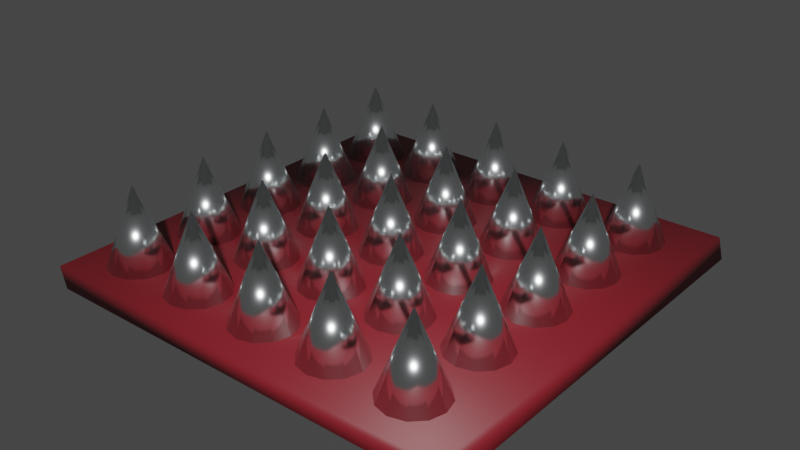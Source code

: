 # Source: MDL_Spikes.blend  (saved by Blender 3.6.13; exported with 4.5.12 LTS)
import bpy
from mathutils import Matrix  # noqa: F401  (used for matrix-valued properties, if any)

bpy.ops.wm.read_factory_settings(use_empty=True)
scene = bpy.context.scene
scene.name = 'Scene'

# ---- collections
col_collection = bpy.data.collections.new('Collection'); scene.collection.children.link(col_collection)

# ---- materials (node trees are filled in below, after node groups)
mat_backing = bpy.data.materials.new('backing')
mat_backing.use_transparent_shadow = False
mat_spikes = bpy.data.materials.new('spikes')
mat_spikes.use_transparent_shadow = False

# ---- material node trees
mat_backing.use_nodes = True; mat_backing.node_tree.nodes.clear()
_N = mat_backing.node_tree.nodes; _L = mat_backing.node_tree.links
n0 = _N.new('ShaderNodeBsdfPrincipled'); n0.name = 'Principled BSDF'; n0.location = (10, 300)
n0.distribution = 'GGX'
n0.subsurface_method = 'RANDOM_WALK_SKIN'
n0.inputs[0].default_value = (0.2266, 0.01302, 0.02143, 1.0)
n0.inputs[3].default_value = 1.45
n0.inputs[27].default_value = (0.0, 0.0, 0.0, 1.0)
n0.inputs[28].default_value = 1.0
n1 = _N.new('ShaderNodeOutputMaterial'); n1.name = 'Material Output'; n1.location = (300, 300)
_L.new(n0.outputs[0], n1.inputs[0])
n1.is_active_output = True
mat_spikes.use_nodes = True; mat_spikes.node_tree.nodes.clear()
_N = mat_spikes.node_tree.nodes; _L = mat_spikes.node_tree.links
n0 = _N.new('ShaderNodeBsdfPrincipled'); n0.name = 'Principled BSDF'; n0.location = (10, 300)
n0.distribution = 'GGX'
n0.subsurface_method = 'RANDOM_WALK_SKIN'
n0.inputs[0].default_value = (0.9391, 0.9883, 1.0, 1.0)
n0.inputs[1].default_value = 1.0
n0.inputs[2].default_value = 0.2248
n0.inputs[3].default_value = 1.45
n0.inputs[19].default_value = 0.04128
n0.inputs[27].default_value = (0.0, 0.0, 0.0, 1.0)
n0.inputs[28].default_value = 1.0
n1 = _N.new('ShaderNodeOutputMaterial'); n1.name = 'Material Output'; n1.location = (300, 300)
_L.new(n0.outputs[0], n1.inputs[0])
n1.is_active_output = True

# ---- world
world_world = bpy.data.worlds.new('World'); scene.world = world_world
world_world.use_nodes = True; world_world.node_tree.nodes.clear()
_N = world_world.node_tree.nodes; _L = world_world.node_tree.links
n0 = _N.new('ShaderNodeOutputWorld'); n0.name = 'World Output'; n0.location = (300, 300)
n1 = _N.new('ShaderNodeBackground'); n1.name = 'Background'; n1.location = (10, 300)
n1.inputs[0].default_value = (0.05088, 0.05088, 0.05088, 1.0)
_L.new(n1.outputs[0], n0.inputs[0])
n0.is_active_output = True
world_world.color = (0.05088, 0.05088, 0.05088)
world_world.use_sun_shadow = False
world_world.sun_shadow_jitter_overblur = 0.0

# ---- meshes
me_plane = bpy.data.meshes.new('Plane')
me_plane.from_pydata([(1.047, -0.9848, -0.868), (-0.9531, -0.9848, -0.868), (1.047, 1.015, -0.868), (-0.9531, 1.015, -0.868), (1.025, -0.9886, -0.7649), (-0.9746, -0.9886, -0.7649), (1.025, 1.011, -0.7649), (-0.9746, 1.011, -0.7649)], [], [(0, 1, 3, 2), (4, 6, 7, 5), (3, 7, 6, 2), (0, 4, 5, 1), (1, 5, 7, 3), (2, 6, 4, 0)])
me_plane.polygons.foreach_set('use_smooth', [True] * 6)
_uv = me_plane.uv_layers.new(name='UVMap')
_uv.uv.foreach_set('vector', [0.0, 0.0, 1.0, 0.0, 1.0, 1.0, 0.0, 1.0, 0.0, 0.0, 0.0, 1.0, 1.0, 1.0, 1.0, 0.0, 1.0, 1.0, 1.0, 1.0, 0.0, 1.0, 0.0, 1.0, 0.0, 0.0, 0.0, 0.0, 1.0, 0.0, 1.0, 0.0, 1.0, 0.0, 1.0, 0.0, 1.0, 1.0, 1.0, 1.0, 0.0, 1.0, 0.0, 1.0, 0.0, 0.0, 0.0, 0.0])
me_plane.materials.append(mat_backing)
me_plane.update()
me_plane_001 = bpy.data.meshes.new('Plane.001')
me_plane_001.from_pydata([(-0.7343, -0.9292, -0.7528), (-0.8142, -0.9078, -0.7528), (-0.8727, -0.8493, -0.7528), (-0.8941, -0.7694, -0.7528), (-0.8727, -0.6895, -0.7528), (-0.8142, -0.631, -0.7528), (-0.7343, -0.6096, -0.7528), (-0.6544, -0.631, -0.7528), (-0.5959, -0.6895, -0.7528), (-0.5745, -0.7694, -0.7528), (-0.5959, -0.8493, -0.7528), (-0.6544, -0.9078, -0.7528), (-0.7343, -0.7694, -0.3533), (-0.7343, -0.551, -0.7528), (-0.8142, -0.5296, -0.7528), (-0.8727, -0.4711, -0.7528), (-0.8941, -0.3912, -0.7528), (-0.8727, -0.3113, -0.7528), (-0.8142, -0.2528, -0.7528), (-0.7343, -0.2314, -0.7528), (-0.6544, -0.2528, -0.7528), (-0.5959, -0.3113, -0.7528), (-0.5745, -0.3912, -0.7528), (-0.5959, -0.4711, -0.7528), (-0.6544, -0.5296, -0.7528), (-0.7343, -0.3912, -0.3533), (-0.7343, -0.1759, -0.7528), (-0.8142, -0.1545, -0.7528), (-0.8727, -0.09601, -0.7528), (-0.8941, -0.01611, -0.7528), (-0.8727, 0.06379, -0.7528), (-0.8142, 0.1223, -0.7528), (-0.7343, 0.1437, -0.7528), (-0.6544, 0.1223, -0.7528), (-0.5959, 0.06379, -0.7528), (-0.5745, -0.01611, -0.7528), (-0.5959, -0.09601, -0.7528), (-0.6544, -0.1545, -0.7528), (-0.7343, -0.01611, -0.3533), (-0.7343, 0.1991, -0.7528), (-0.8142, 0.2205, -0.7528), (-0.8727, 0.279, -0.7528), (-0.8941, 0.3589, -0.7528), (-0.8727, 0.4388, -0.7528), (-0.8142, 0.4973, -0.7528), (-0.7343, 0.5187, -0.7528), (-0.6544, 0.4973, -0.7528), (-0.5959, 0.4388, -0.7528), (-0.5745, 0.3589, -0.7528), (-0.5959, 0.279, -0.7528), (-0.6544, 0.2205, -0.7528), (-0.7343, 0.3589, -0.3533), (-0.7343, 0.5742, -0.7528), (-0.8142, 0.5956, -0.7528), (-0.8727, 0.6541, -0.7528), (-0.8941, 0.734, -0.7528), (-0.8727, 0.8139, -0.7528), (-0.8142, 0.8724, -0.7528), (-0.7343, 0.8938, -0.7528), (-0.6544, 0.8724, -0.7528), (-0.5959, 0.8139, -0.7528), (-0.5745, 0.734, -0.7528), (-0.5959, 0.6541, -0.7528), (-0.6544, 0.5956, -0.7528), (-0.7343, 0.734, -0.3533), (-0.3726, -0.9292, -0.7528), (-0.4525, -0.9078, -0.7528), (-0.511, -0.8493, -0.7528), (-0.5324, -0.7694, -0.7528), (-0.511, -0.6895, -0.7528), (-0.4525, -0.631, -0.7528), (-0.3726, -0.6096, -0.7528), (-0.2927, -0.631, -0.7528), (-0.2342, -0.6895, -0.7528), (-0.2128, -0.7694, -0.7528), (-0.2342, -0.8493, -0.7528), (-0.2927, -0.9078, -0.7528), (-0.3726, -0.7694, -0.3533), (-0.3726, -0.551, -0.7528), (-0.4525, -0.5296, -0.7528), (-0.511, -0.4711, -0.7528), (-0.5324, -0.3912, -0.7528), (-0.511, -0.3113, -0.7528), (-0.4525, -0.2528, -0.7528), (-0.3726, -0.2314, -0.7528), (-0.2927, -0.2528, -0.7528), (-0.2342, -0.3113, -0.7528), (-0.2128, -0.3912, -0.7528), (-0.2342, -0.4711, -0.7528), (-0.2927, -0.5296, -0.7528), (-0.3726, -0.3912, -0.3533), (-0.3726, -0.1759, -0.7528), (-0.4525, -0.1545, -0.7528), (-0.511, -0.09601, -0.7528), (-0.5324, -0.01611, -0.7528), (-0.511, 0.06379, -0.7528), (-0.4525, 0.1223, -0.7528), (-0.3726, 0.1437, -0.7528), (-0.2927, 0.1223, -0.7528), (-0.2342, 0.06379, -0.7528), (-0.2128, -0.01611, -0.7528), (-0.2342, -0.09601, -0.7528), (-0.2927, -0.1545, -0.7528), (-0.3726, -0.01611, -0.3533), (-0.3726, 0.1991, -0.7528), (-0.4525, 0.2205, -0.7528), (-0.511, 0.279, -0.7528), (-0.5324, 0.3589, -0.7528), (-0.511, 0.4388, -0.7528), (-0.4525, 0.4973, -0.7528), (-0.3726, 0.5187, -0.7528), (-0.2927, 0.4973, -0.7528), (-0.2342, 0.4388, -0.7528), (-0.2128, 0.3589, -0.7528), (-0.2342, 0.279, -0.7528), (-0.2927, 0.2205, -0.7528), (-0.3726, 0.3589, -0.3533), (-0.3726, 0.5742, -0.7528), (-0.4525, 0.5956, -0.7528), (-0.511, 0.6541, -0.7528), (-0.5324, 0.734, -0.7528), (-0.511, 0.8139, -0.7528), (-0.4525, 0.8724, -0.7528), (-0.3726, 0.8938, -0.7528), (-0.2927, 0.8724, -0.7528), (-0.2342, 0.8139, -0.7528), (-0.2128, 0.734, -0.7528), (-0.2342, 0.6541, -0.7528), (-0.2927, 0.5956, -0.7528), (-0.3726, 0.734, -0.3533), (0.0003255, -0.9292, -0.7528), (-0.07957, -0.9078, -0.7528), (-0.1381, -0.8493, -0.7528), (-0.1595, -0.7694, -0.7528), (-0.1381, -0.6895, -0.7528), (-0.07957, -0.631, -0.7528), (0.0003255, -0.6096, -0.7528), (0.08023, -0.631, -0.7528), (0.1387, -0.6895, -0.7528), (0.1601, -0.7694, -0.7528), (0.1387, -0.8493, -0.7528), (0.08023, -0.9078, -0.7528), (0.0003255, -0.7694, -0.3533), (0.0003255, -0.551, -0.7528), (-0.07957, -0.5296, -0.7528), (-0.1381, -0.4711, -0.7528), (-0.1595, -0.3912, -0.7528), (-0.1381, -0.3113, -0.7528), (-0.07957, -0.2528, -0.7528), (0.0003255, -0.2314, -0.7528), (0.08023, -0.2528, -0.7528), (0.1387, -0.3113, -0.7528), (0.1601, -0.3912, -0.7528), (0.1387, -0.4711, -0.7528), (0.08023, -0.5296, -0.7528), (0.0003255, -0.3912, -0.3533), (0.0003255, -0.1759, -0.7528), (-0.07957, -0.1545, -0.7528), (-0.1381, -0.09601, -0.7528), (-0.1595, -0.01611, -0.7528), (-0.1381, 0.06379, -0.7528), (-0.07957, 0.1223, -0.7528), (0.0003255, 0.1437, -0.7528), (0.08023, 0.1223, -0.7528), (0.1387, 0.06379, -0.7528), (0.1601, -0.01611, -0.7528), (0.1387, -0.09601, -0.7528), (0.08023, -0.1545, -0.7528), (0.0003255, -0.01611, -0.3533), (0.0003255, 0.1991, -0.7528), (-0.07957, 0.2205, -0.7528), (-0.1381, 0.279, -0.7528), (-0.1595, 0.3589, -0.7528), (-0.1381, 0.4388, -0.7528), (-0.07957, 0.4973, -0.7528), (0.0003255, 0.5187, -0.7528), (0.08023, 0.4973, -0.7528), (0.1387, 0.4388, -0.7528), (0.1601, 0.3589, -0.7528), (0.1387, 0.279, -0.7528), (0.08023, 0.2205, -0.7528), (0.0003255, 0.3589, -0.3533), (0.0003255, 0.5742, -0.7528), (-0.07957, 0.5956, -0.7528), (-0.1381, 0.6541, -0.7528), (-0.1595, 0.734, -0.7528), (-0.1381, 0.8139, -0.7528), (-0.07957, 0.8724, -0.7528), (0.0003255, 0.8938, -0.7528), (0.08023, 0.8724, -0.7528), (0.1387, 0.8139, -0.7528), (0.1601, 0.734, -0.7528), (0.1387, 0.6541, -0.7528), (0.08023, 0.5956, -0.7528), (0.0003255, 0.734, -0.3533), (0.362, -0.9292, -0.7528), (0.2821, -0.9078, -0.7528), (0.2236, -0.8493, -0.7528), (0.2022, -0.7694, -0.7528), (0.2236, -0.6895, -0.7528), (0.2821, -0.631, -0.7528), (0.362, -0.6096, -0.7528), (0.4419, -0.631, -0.7528), (0.5004, -0.6895, -0.7528), (0.5218, -0.7694, -0.7528), (0.5004, -0.8493, -0.7528), (0.4419, -0.9078, -0.7528), (0.362, -0.7694, -0.3533), (0.362, -0.551, -0.7528), (0.2821, -0.5296, -0.7528), (0.2236, -0.4711, -0.7528), (0.2022, -0.3912, -0.7528), (0.2236, -0.3113, -0.7528), (0.2821, -0.2528, -0.7528), (0.362, -0.2314, -0.7528), (0.4419, -0.2528, -0.7528), (0.5004, -0.3113, -0.7528), (0.5218, -0.3912, -0.7528), (0.5004, -0.4711, -0.7528), (0.4419, -0.5296, -0.7528), (0.362, -0.3912, -0.3533), (0.362, -0.1759, -0.7528), (0.2821, -0.1545, -0.7528), (0.2236, -0.09601, -0.7528), (0.2022, -0.01611, -0.7528), (0.2236, 0.06379, -0.7528), (0.2821, 0.1223, -0.7528), (0.362, 0.1437, -0.7528), (0.4419, 0.1223, -0.7528), (0.5004, 0.06379, -0.7528), (0.5218, -0.01611, -0.7528), (0.5004, -0.09601, -0.7528), (0.4419, -0.1545, -0.7528), (0.362, -0.01611, -0.3533), (0.362, 0.1991, -0.7528), (0.2821, 0.2205, -0.7528), (0.2236, 0.279, -0.7528), (0.2022, 0.3589, -0.7528), (0.2236, 0.4388, -0.7528), (0.2821, 0.4973, -0.7528), (0.362, 0.5187, -0.7528), (0.4419, 0.4973, -0.7528), (0.5004, 0.4388, -0.7528), (0.5218, 0.3589, -0.7528), (0.5004, 0.279, -0.7528), (0.4419, 0.2205, -0.7528), (0.362, 0.3589, -0.3533), (0.362, 0.5742, -0.7528), (0.2821, 0.5956, -0.7528), (0.2236, 0.6541, -0.7528), (0.2022, 0.734, -0.7528), (0.2236, 0.8139, -0.7528), (0.2821, 0.8724, -0.7528), (0.362, 0.8938, -0.7528), (0.4419, 0.8724, -0.7528), (0.5004, 0.8139, -0.7528), (0.5218, 0.734, -0.7528), (0.5004, 0.6541, -0.7528), (0.4419, 0.5956, -0.7528), (0.362, 0.734, -0.3533), (0.7378, -0.9292, -0.7528), (0.6579, -0.9078, -0.7528), (0.5994, -0.8493, -0.7528), (0.578, -0.7694, -0.7528), (0.5994, -0.6895, -0.7528), (0.6579, -0.631, -0.7528), (0.7378, -0.6096, -0.7528), (0.8177, -0.631, -0.7528), (0.8762, -0.6895, -0.7528), (0.8976, -0.7694, -0.7528), (0.8762, -0.8493, -0.7528), (0.8177, -0.9078, -0.7528), (0.7378, -0.7694, -0.3533), (0.7378, -0.551, -0.7528), (0.6579, -0.5296, -0.7528), (0.5994, -0.4711, -0.7528), (0.578, -0.3912, -0.7528), (0.5994, -0.3113, -0.7528), (0.6579, -0.2528, -0.7528), (0.7378, -0.2314, -0.7528), (0.8177, -0.2528, -0.7528), (0.8762, -0.3113, -0.7528), (0.8976, -0.3912, -0.7528), (0.8762, -0.4711, -0.7528), (0.8177, -0.5296, -0.7528), (0.7378, -0.3912, -0.3533), (0.7378, -0.1759, -0.7528), (0.6579, -0.1545, -0.7528), (0.5994, -0.09601, -0.7528), (0.578, -0.01611, -0.7528), (0.5994, 0.06379, -0.7528), (0.6579, 0.1223, -0.7528), (0.7378, 0.1437, -0.7528), (0.8177, 0.1223, -0.7528), (0.8762, 0.06379, -0.7528), (0.8976, -0.01611, -0.7528), (0.8762, -0.09601, -0.7528), (0.8177, -0.1545, -0.7528), (0.7378, -0.01611, -0.3533), (0.7378, 0.1991, -0.7528), (0.6579, 0.2205, -0.7528), (0.5994, 0.279, -0.7528), (0.578, 0.3589, -0.7528), (0.5994, 0.4388, -0.7528), (0.6579, 0.4973, -0.7528), (0.7378, 0.5187, -0.7528), (0.8177, 0.4973, -0.7528), (0.8762, 0.4388, -0.7528), (0.8976, 0.3589, -0.7528), (0.8762, 0.279, -0.7528), (0.8177, 0.2205, -0.7528), (0.7378, 0.3589, -0.3533), (0.7378, 0.5742, -0.7528), (0.6579, 0.5956, -0.7528), (0.5994, 0.6541, -0.7528), (0.578, 0.734, -0.7528), (0.5994, 0.8139, -0.7528), (0.6579, 0.8724, -0.7528), (0.7378, 0.8938, -0.7528), (0.8177, 0.8724, -0.7528), (0.8762, 0.8139, -0.7528), (0.8976, 0.734, -0.7528), (0.8762, 0.6541, -0.7528), (0.8177, 0.5956, -0.7528), (0.7378, 0.734, -0.3533)], [], [(0, 12, 1), (1, 12, 2), (2, 12, 3), (3, 12, 4), (4, 12, 5), (5, 12, 6), (6, 12, 7), (7, 12, 8), (8, 12, 9), (9, 12, 10), (0, 1, 2, 3, 4, 5, 6, 7, 8, 9, 10, 11), (10, 12, 11), (11, 12, 0), (13, 25, 14), (14, 25, 15), (15, 25, 16), (16, 25, 17), (17, 25, 18), (18, 25, 19), (19, 25, 20), (20, 25, 21), (21, 25, 22), (22, 25, 23), (13, 14, 15, 16, 17, 18, 19, 20, 21, 22, 23, 24), (23, 25, 24), (24, 25, 13), (26, 38, 27), (27, 38, 28), (28, 38, 29), (29, 38, 30), (30, 38, 31), (31, 38, 32), (32, 38, 33), (33, 38, 34), (34, 38, 35), (35, 38, 36), (26, 27, 28, 29, 30, 31, 32, 33, 34, 35, 36, 37), (36, 38, 37), (37, 38, 26), (39, 51, 40), (40, 51, 41), (41, 51, 42), (42, 51, 43), (43, 51, 44), (44, 51, 45), (45, 51, 46), (46, 51, 47), (47, 51, 48), (48, 51, 49), (39, 40, 41, 42, 43, 44, 45, 46, 47, 48, 49, 50), (49, 51, 50), (50, 51, 39), (52, 64, 53), (53, 64, 54), (54, 64, 55), (55, 64, 56), (56, 64, 57), (57, 64, 58), (58, 64, 59), (59, 64, 60), (60, 64, 61), (61, 64, 62), (52, 53, 54, 55, 56, 57, 58, 59, 60, 61, 62, 63), (62, 64, 63), (63, 64, 52), (65, 77, 66), (66, 77, 67), (67, 77, 68), (68, 77, 69), (69, 77, 70), (70, 77, 71), (71, 77, 72), (72, 77, 73), (73, 77, 74), (74, 77, 75), (65, 66, 67, 68, 69, 70, 71, 72, 73, 74, 75, 76), (75, 77, 76), (76, 77, 65), (78, 90, 79), (79, 90, 80), (80, 90, 81), (81, 90, 82), (82, 90, 83), (83, 90, 84), (84, 90, 85), (85, 90, 86), (86, 90, 87), (87, 90, 88), (78, 79, 80, 81, 82, 83, 84, 85, 86, 87, 88, 89), (88, 90, 89), (89, 90, 78), (91, 103, 92), (92, 103, 93), (93, 103, 94), (94, 103, 95), (95, 103, 96), (96, 103, 97), (97, 103, 98), (98, 103, 99), (99, 103, 100), (100, 103, 101), (91, 92, 93, 94, 95, 96, 97, 98, 99, 100, 101, 102), (101, 103, 102), (102, 103, 91), (104, 116, 105), (105, 116, 106), (106, 116, 107), (107, 116, 108), (108, 116, 109), (109, 116, 110), (110, 116, 111), (111, 116, 112), (112, 116, 113), (113, 116, 114), (104, 105, 106, 107, 108, 109, 110, 111, 112, 113, 114, 115), (114, 116, 115), (115, 116, 104), (117, 129, 118), (118, 129, 119), (119, 129, 120), (120, 129, 121), (121, 129, 122), (122, 129, 123), (123, 129, 124), (124, 129, 125), (125, 129, 126), (126, 129, 127), (117, 118, 119, 120, 121, 122, 123, 124, 125, 126, 127, 128), (127, 129, 128), (128, 129, 117), (130, 142, 131), (131, 142, 132), (132, 142, 133), (133, 142, 134), (134, 142, 135), (135, 142, 136), (136, 142, 137), (137, 142, 138), (138, 142, 139), (139, 142, 140), (130, 131, 132, 133, 134, 135, 136, 137, 138, 139, 140, 141), (140, 142, 141), (141, 142, 130), (143, 155, 144), (144, 155, 145), (145, 155, 146), (146, 155, 147), (147, 155, 148), (148, 155, 149), (149, 155, 150), (150, 155, 151), (151, 155, 152), (152, 155, 153), (143, 144, 145, 146, 147, 148, 149, 150, 151, 152, 153, 154), (153, 155, 154), (154, 155, 143), (156, 168, 157), (157, 168, 158), (158, 168, 159), (159, 168, 160), (160, 168, 161), (161, 168, 162), (162, 168, 163), (163, 168, 164), (164, 168, 165), (165, 168, 166), (156, 157, 158, 159, 160, 161, 162, 163, 164, 165, 166, 167), (166, 168, 167), (167, 168, 156), (169, 181, 170), (170, 181, 171), (171, 181, 172), (172, 181, 173), (173, 181, 174), (174, 181, 175), (175, 181, 176), (176, 181, 177), (177, 181, 178), (178, 181, 179), (169, 170, 171, 172, 173, 174, 175, 176, 177, 178, 179, 180), (179, 181, 180), (180, 181, 169), (182, 194, 183), (183, 194, 184), (184, 194, 185), (185, 194, 186), (186, 194, 187), (187, 194, 188), (188, 194, 189), (189, 194, 190), (190, 194, 191), (191, 194, 192), (182, 183, 184, 185, 186, 187, 188, 189, 190, 191, 192, 193), (192, 194, 193), (193, 194, 182), (195, 207, 196), (196, 207, 197), (197, 207, 198), (198, 207, 199), (199, 207, 200), (200, 207, 201), (201, 207, 202), (202, 207, 203), (203, 207, 204), (204, 207, 205), (195, 196, 197, 198, 199, 200, 201, 202, 203, 204, 205, 206), (205, 207, 206), (206, 207, 195), (208, 220, 209), (209, 220, 210), (210, 220, 211), (211, 220, 212), (212, 220, 213), (213, 220, 214), (214, 220, 215), (215, 220, 216), (216, 220, 217), (217, 220, 218), (208, 209, 210, 211, 212, 213, 214, 215, 216, 217, 218, 219), (218, 220, 219), (219, 220, 208), (221, 233, 222), (222, 233, 223), (223, 233, 224), (224, 233, 225), (225, 233, 226), (226, 233, 227), (227, 233, 228), (228, 233, 229), (229, 233, 230), (230, 233, 231), (221, 222, 223, 224, 225, 226, 227, 228, 229, 230, 231, 232), (231, 233, 232), (232, 233, 221), (234, 246, 235), (235, 246, 236), (236, 246, 237), (237, 246, 238), (238, 246, 239), (239, 246, 240), (240, 246, 241), (241, 246, 242), (242, 246, 243), (243, 246, 244), (234, 235, 236, 237, 238, 239, 240, 241, 242, 243, 244, 245), (244, 246, 245), (245, 246, 234), (247, 259, 248), (248, 259, 249), (249, 259, 250), (250, 259, 251), (251, 259, 252), (252, 259, 253), (253, 259, 254), (254, 259, 255), (255, 259, 256), (256, 259, 257), (247, 248, 249, 250, 251, 252, 253, 254, 255, 256, 257, 258), (257, 259, 258), (258, 259, 247), (260, 272, 261), (261, 272, 262), (262, 272, 263), (263, 272, 264), (264, 272, 265), (265, 272, 266), (266, 272, 267), (267, 272, 268), (268, 272, 269), (269, 272, 270), (260, 261, 262, 263, 264, 265, 266, 267, 268, 269, 270, 271), (270, 272, 271), (271, 272, 260), (273, 285, 274), (274, 285, 275), (275, 285, 276), (276, 285, 277), (277, 285, 278), (278, 285, 279), (279, 285, 280), (280, 285, 281), (281, 285, 282), (282, 285, 283), (273, 274, 275, 276, 277, 278, 279, 280, 281, 282, 283, 284), (283, 285, 284), (284, 285, 273), (286, 298, 287), (287, 298, 288), (288, 298, 289), (289, 298, 290), (290, 298, 291), (291, 298, 292), (292, 298, 293), (293, 298, 294), (294, 298, 295), (295, 298, 296), (286, 287, 288, 289, 290, 291, 292, 293, 294, 295, 296, 297), (296, 298, 297), (297, 298, 286), (299, 311, 300), (300, 311, 301), (301, 311, 302), (302, 311, 303), (303, 311, 304), (304, 311, 305), (305, 311, 306), (306, 311, 307), (307, 311, 308), (308, 311, 309), (299, 300, 301, 302, 303, 304, 305, 306, 307, 308, 309, 310), (309, 311, 310), (310, 311, 299), (312, 324, 313), (313, 324, 314), (314, 324, 315), (315, 324, 316), (316, 324, 317), (317, 324, 318), (318, 324, 319), (319, 324, 320), (320, 324, 321), (321, 324, 322), (312, 313, 314, 315, 316, 317, 318, 319, 320, 321, 322, 323), (322, 324, 323), (323, 324, 312)])
me_plane_001.polygons.foreach_set('use_smooth', [True] * 325)
_uv = me_plane_001.uv_layers.new(name='UVMap')
_uv.uv.foreach_set('vector', [0.25, 0.49, 0.25, 0.25, 0.37, 0.4578, 0.37, 0.4578, 0.25, 0.25, 0.4578, 0.37, 0.4578, 0.37, 0.25, 0.25, 0.49, 0.25, 0.49, 0.25, 0.25, 0.25, 0.4578, 0.13, 0.4578, 0.13, 0.25, 0.25, 0.37, 0.04215, 0.37, 0.04215, 0.25, 0.25, 0.25, 0.01, 0.25, 0.01, 0.25, 0.25, 0.13, 0.04215, 0.13, 0.04215, 0.25, 0.25, 0.04215, 0.13, 0.04215, 0.13, 0.25, 0.25, 0.01, 0.25, 0.01, 0.25, 0.25, 0.25, 0.04215, 0.37, 0.75, 0.49, 0.87, 0.4578, 0.9578, 0.37, 0.99, 0.25, 0.9578, 0.13, 0.87, 0.04215, 0.75, 0.01, 0.63, 0.04215, 0.5422, 0.13, 0.51, 0.25, 0.5422, 0.37, 0.63, 0.4578, 0.04215, 0.37, 0.25, 0.25, 0.13, 0.4578, 0.13, 0.4578, 0.25, 0.25, 0.25, 0.49, 0.25, 0.49, 0.25, 0.25, 0.37, 0.4578, 0.37, 0.4578, 0.25, 0.25, 0.4578, 0.37, 0.4578, 0.37, 0.25, 0.25, 0.49, 0.25, 0.49, 0.25, 0.25, 0.25, 0.4578, 0.13, 0.4578, 0.13, 0.25, 0.25, 0.37, 0.04215, 0.37, 0.04215, 0.25, 0.25, 0.25, 0.01, 0.25, 0.01, 0.25, 0.25, 0.13, 0.04215, 0.13, 0.04215, 0.25, 0.25, 0.04215, 0.13, 0.04215, 0.13, 0.25, 0.25, 0.01, 0.25, 0.01, 0.25, 0.25, 0.25, 0.04215, 0.37, 0.75, 0.49, 0.87, 0.4578, 0.9578, 0.37, 0.99, 0.25, 0.9578, 0.13, 0.87, 0.04215, 0.75, 0.01, 0.63, 0.04215, 0.5422, 0.13, 0.51, 0.25, 0.5422, 0.37, 0.63, 0.4578, 0.04215, 0.37, 0.25, 0.25, 0.13, 0.4578, 0.13, 0.4578, 0.25, 0.25, 0.25, 0.49, 0.25, 0.49, 0.25, 0.25, 0.37, 0.4578, 0.37, 0.4578, 0.25, 0.25, 0.4578, 0.37, 0.4578, 0.37, 0.25, 0.25, 0.49, 0.25, 0.49, 0.25, 0.25, 0.25, 0.4578, 0.13, 0.4578, 0.13, 0.25, 0.25, 0.37, 0.04215, 0.37, 0.04215, 0.25, 0.25, 0.25, 0.01, 0.25, 0.01, 0.25, 0.25, 0.13, 0.04215, 0.13, 0.04215, 0.25, 0.25, 0.04215, 0.13, 0.04215, 0.13, 0.25, 0.25, 0.01, 0.25, 0.01, 0.25, 0.25, 0.25, 0.04215, 0.37, 0.75, 0.49, 0.87, 0.4578, 0.9578, 0.37, 0.99, 0.25, 0.9578, 0.13, 0.87, 0.04215, 0.75, 0.01, 0.63, 0.04215, 0.5422, 0.13, 0.51, 0.25, 0.5422, 0.37, 0.63, 0.4578, 0.04215, 0.37, 0.25, 0.25, 0.13, 0.4578, 0.13, 0.4578, 0.25, 0.25, 0.25, 0.49, 0.25, 0.49, 0.25, 0.25, 0.37, 0.4578, 0.37, 0.4578, 0.25, 0.25, 0.4578, 0.37, 0.4578, 0.37, 0.25, 0.25, 0.49, 0.25, 0.49, 0.25, 0.25, 0.25, 0.4578, 0.13, 0.4578, 0.13, 0.25, 0.25, 0.37, 0.04215, 0.37, 0.04215, 0.25, 0.25, 0.25, 0.01, 0.25, 0.01, 0.25, 0.25, 0.13, 0.04215, 0.13, 0.04215, 0.25, 0.25, 0.04215, 0.13, 0.04215, 0.13, 0.25, 0.25, 0.01, 0.25, 0.01, 0.25, 0.25, 0.25, 0.04215, 0.37, 0.75, 0.49, 0.87, 0.4578, 0.9578, 0.37, 0.99, 0.25, 0.9578, 0.13, 0.87, 0.04215, 0.75, 0.01, 0.63, 0.04215, 0.5422, 0.13, 0.51, 0.25, 0.5422, 0.37, 0.63, 0.4578, 0.04215, 0.37, 0.25, 0.25, 0.13, 0.4578, 0.13, 0.4578, 0.25, 0.25, 0.25, 0.49, 0.25, 0.49, 0.25, 0.25, 0.37, 0.4578, 0.37, 0.4578, 0.25, 0.25, 0.4578, 0.37, 0.4578, 0.37, 0.25, 0.25, 0.49, 0.25, 0.49, 0.25, 0.25, 0.25, 0.4578, 0.13, 0.4578, 0.13, 0.25, 0.25, 0.37, 0.04215, 0.37, 0.04215, 0.25, 0.25, 0.25, 0.01, 0.25, 0.01, 0.25, 0.25, 0.13, 0.04215, 0.13, 0.04215, 0.25, 0.25, 0.04215, 0.13, 0.04215, 0.13, 0.25, 0.25, 0.01, 0.25, 0.01, 0.25, 0.25, 0.25, 0.04215, 0.37, 0.75, 0.49, 0.87, 0.4578, 0.9578, 0.37, 0.99, 0.25, 0.9578, 0.13, 0.87, 0.04215, 0.75, 0.01, 0.63, 0.04215, 0.5422, 0.13, 0.51, 0.25, 0.5422, 0.37, 0.63, 0.4578, 0.04215, 0.37, 0.25, 0.25, 0.13, 0.4578, 0.13, 0.4578, 0.25, 0.25, 0.25, 0.49, 0.25, 0.49, 0.25, 0.25, 0.37, 0.4578, 0.37, 0.4578, 0.25, 0.25, 0.4578, 0.37, 0.4578, 0.37, 0.25, 0.25, 0.49, 0.25, 0.49, 0.25, 0.25, 0.25, 0.4578, 0.13, 0.4578, 0.13, 0.25, 0.25, 0.37, 0.04215, 0.37, 0.04215, 0.25, 0.25, 0.25, 0.01, 0.25, 0.01, 0.25, 0.25, 0.13, 0.04215, 0.13, 0.04215, 0.25, 0.25, 0.04215, 0.13, 0.04215, 0.13, 0.25, 0.25, 0.01, 0.25, 0.01, 0.25, 0.25, 0.25, 0.04215, 0.37, 0.75, 0.49, 0.87, 0.4578, 0.9578, 0.37, 0.99, 0.25, 0.9578, 0.13, 0.87, 0.04215, 0.75, 0.01, 0.63, 0.04215, 0.5422, 0.13, 0.51, 0.25, 0.5422, 0.37, 0.63, 0.4578, 0.04215, 0.37, 0.25, 0.25, 0.13, 0.4578, 0.13, 0.4578, 0.25, 0.25, 0.25, 0.49, 0.25, 0.49, 0.25, 0.25, 0.37, 0.4578, 0.37, 0.4578, 0.25, 0.25, 0.4578, 0.37, 0.4578, 0.37, 0.25, 0.25, 0.49, 0.25, 0.49, 0.25, 0.25, 0.25, 0.4578, 0.13, 0.4578, 0.13, 0.25, 0.25, 0.37, 0.04215, 0.37, 0.04215, 0.25, 0.25, 0.25, 0.01, 0.25, 0.01, 0.25, 0.25, 0.13, 0.04215, 0.13, 0.04215, 0.25, 0.25, 0.04215, 0.13, 0.04215, 0.13, 0.25, 0.25, 0.01, 0.25, 0.01, 0.25, 0.25, 0.25, 0.04215, 0.37, 0.75, 0.49, 0.87, 0.4578, 0.9578, 0.37, 0.99, 0.25, 0.9578, 0.13, 0.87, 0.04215, 0.75, 0.01, 0.63, 0.04215, 0.5422, 0.13, 0.51, 0.25, 0.5422, 0.37, 0.63, 0.4578, 0.04215, 0.37, 0.25, 0.25, 0.13, 0.4578, 0.13, 0.4578, 0.25, 0.25, 0.25, 0.49, 0.25, 0.49, 0.25, 0.25, 0.37, 0.4578, 0.37, 0.4578, 0.25, 0.25, 0.4578, 0.37, 0.4578, 0.37, 0.25, 0.25, 0.49, 0.25, 0.49, 0.25, 0.25, 0.25, 0.4578, 0.13, 0.4578, 0.13, 0.25, 0.25, 0.37, 0.04215, 0.37, 0.04215, 0.25, 0.25, 0.25, 0.01, 0.25, 0.01, 0.25, 0.25, 0.13, 0.04215, 0.13, 0.04215, 0.25, 0.25, 0.04215, 0.13, 0.04215, 0.13, 0.25, 0.25, 0.01, 0.25, 0.01, 0.25, 0.25, 0.25, 0.04215, 0.37, 0.75, 0.49, 0.87, 0.4578, 0.9578, 0.37, 0.99, 0.25, 0.9578, 0.13, 0.87, 0.04215, 0.75, 0.01, 0.63, 0.04215, 0.5422, 0.13, 0.51, 0.25, 0.5422, 0.37, 0.63, 0.4578, 0.04215, 0.37, 0.25, 0.25, 0.13, 0.4578, 0.13, 0.4578, 0.25, 0.25, 0.25, 0.49, 0.25, 0.49, 0.25, 0.25, 0.37, 0.4578, 0.37, 0.4578, 0.25, 0.25, 0.4578, 0.37, 0.4578, 0.37, 0.25, 0.25, 0.49, 0.25, 0.49, 0.25, 0.25, 0.25, 0.4578, 0.13, 0.4578, 0.13, 0.25, 0.25, 0.37, 0.04215, 0.37, 0.04215, 0.25, 0.25, 0.25, 0.01, 0.25, 0.01, 0.25, 0.25, 0.13, 0.04215, 0.13, 0.04215, 0.25, 0.25, 0.04215, 0.13, 0.04215, 0.13, 0.25, 0.25, 0.01, 0.25, 0.01, 0.25, 0.25, 0.25, 0.04215, 0.37, 0.75, 0.49, 0.87, 0.4578, 0.9578, 0.37, 0.99, 0.25, 0.9578, 0.13, 0.87, 0.04215, 0.75, 0.01, 0.63, 0.04215, 0.5422, 0.13, 0.51, 0.25, 0.5422, 0.37, 0.63, 0.4578, 0.04215, 0.37, 0.25, 0.25, 0.13, 0.4578, 0.13, 0.4578, 0.25, 0.25, 0.25, 0.49, 0.25, 0.49, 0.25, 0.25, 0.37, 0.4578, 0.37, 0.4578, 0.25, 0.25, 0.4578, 0.37, 0.4578, 0.37, 0.25, 0.25, 0.49, 0.25, 0.49, 0.25, 0.25, 0.25, 0.4578, 0.13, 0.4578, 0.13, 0.25, 0.25, 0.37, 0.04215, 0.37, 0.04215, 0.25, 0.25, 0.25, 0.01, 0.25, 0.01, 0.25, 0.25, 0.13, 0.04215, 0.13, 0.04215, 0.25, 0.25, 0.04215, 0.13, 0.04215, 0.13, 0.25, 0.25, 0.01, 0.25, 0.01, 0.25, 0.25, 0.25, 0.04215, 0.37, 0.75, 0.49, 0.87, 0.4578, 0.9578, 0.37, 0.99, 0.25, 0.9578, 0.13, 0.87, 0.04215, 0.75, 0.01, 0.63, 0.04215, 0.5422, 0.13, 0.51, 0.25, 0.5422, 0.37, 0.63, 0.4578, 0.04215, 0.37, 0.25, 0.25, 0.13, 0.4578, 0.13, 0.4578, 0.25, 0.25, 0.25, 0.49, 0.25, 0.49, 0.25, 0.25, 0.37, 0.4578, 0.37, 0.4578, 0.25, 0.25, 0.4578, 0.37, 0.4578, 0.37, 0.25, 0.25, 0.49, 0.25, 0.49, 0.25, 0.25, 0.25, 0.4578, 0.13, 0.4578, 0.13, 0.25, 0.25, 0.37, 0.04215, 0.37, 0.04215, 0.25, 0.25, 0.25, 0.01, 0.25, 0.01, 0.25, 0.25, 0.13, 0.04215, 0.13, 0.04215, 0.25, 0.25, 0.04215, 0.13, 0.04215, 0.13, 0.25, 0.25, 0.01, 0.25, 0.01, 0.25, 0.25, 0.25, 0.04215, 0.37, 0.75, 0.49, 0.87, 0.4578, 0.9578, 0.37, 0.99, 0.25, 0.9578, 0.13, 0.87, 0.04215, 0.75, 0.01, 0.63, 0.04215, 0.5422, 0.13, 0.51, 0.25, 0.5422, 0.37, 0.63, 0.4578, 0.04215, 0.37, 0.25, 0.25, 0.13, 0.4578, 0.13, 0.4578, 0.25, 0.25, 0.25, 0.49, 0.25, 0.49, 0.25, 0.25, 0.37, 0.4578, 0.37, 0.4578, 0.25, 0.25, 0.4578, 0.37, 0.4578, 0.37, 0.25, 0.25, 0.49, 0.25, 0.49, 0.25, 0.25, 0.25, 0.4578, 0.13, 0.4578, 0.13, 0.25, 0.25, 0.37, 0.04215, 0.37, 0.04215, 0.25, 0.25, 0.25, 0.01, 0.25, 0.01, 0.25, 0.25, 0.13, 0.04215, 0.13, 0.04215, 0.25, 0.25, 0.04215, 0.13, 0.04215, 0.13, 0.25, 0.25, 0.01, 0.25, 0.01, 0.25, 0.25, 0.25, 0.04215, 0.37, 0.75, 0.49, 0.87, 0.4578, 0.9578, 0.37, 0.99, 0.25, 0.9578, 0.13, 0.87, 0.04215, 0.75, 0.01, 0.63, 0.04215, 0.5422, 0.13, 0.51, 0.25, 0.5422, 0.37, 0.63, 0.4578, 0.04215, 0.37, 0.25, 0.25, 0.13, 0.4578, 0.13, 0.4578, 0.25, 0.25, 0.25, 0.49, 0.25, 0.49, 0.25, 0.25, 0.37, 0.4578, 0.37, 0.4578, 0.25, 0.25, 0.4578, 0.37, 0.4578, 0.37, 0.25, 0.25, 0.49, 0.25, 0.49, 0.25, 0.25, 0.25, 0.4578, 0.13, 0.4578, 0.13, 0.25, 0.25, 0.37, 0.04215, 0.37, 0.04215, 0.25, 0.25, 0.25, 0.01, 0.25, 0.01, 0.25, 0.25, 0.13, 0.04215, 0.13, 0.04215, 0.25, 0.25, 0.04215, 0.13, 0.04215, 0.13, 0.25, 0.25, 0.01, 0.25, 0.01, 0.25, 0.25, 0.25, 0.04215, 0.37, 0.75, 0.49, 0.87, 0.4578, 0.9578, 0.37, 0.99, 0.25, 0.9578, 0.13, 0.87, 0.04215, 0.75, 0.01, 0.63, 0.04215, 0.5422, 0.13, 0.51, 0.25, 0.5422, 0.37, 0.63, 0.4578, 0.04215, 0.37, 0.25, 0.25, 0.13, 0.4578, 0.13, 0.4578, 0.25, 0.25, 0.25, 0.49, 0.25, 0.49, 0.25, 0.25, 0.37, 0.4578, 0.37, 0.4578, 0.25, 0.25, 0.4578, 0.37, 0.4578, 0.37, 0.25, 0.25, 0.49, 0.25, 0.49, 0.25, 0.25, 0.25, 0.4578, 0.13, 0.4578, 0.13, 0.25, 0.25, 0.37, 0.04215, 0.37, 0.04215, 0.25, 0.25, 0.25, 0.01, 0.25, 0.01, 0.25, 0.25, 0.13, 0.04215, 0.13, 0.04215, 0.25, 0.25, 0.04215, 0.13, 0.04215, 0.13, 0.25, 0.25, 0.01, 0.25, 0.01, 0.25, 0.25, 0.25, 0.04215, 0.37, 0.75, 0.49, 0.87, 0.4578, 0.9578, 0.37, 0.99, 0.25, 0.9578, 0.13, 0.87, 0.04215, 0.75, 0.01, 0.63, 0.04215, 0.5422, 0.13, 0.51, 0.25, 0.5422, 0.37, 0.63, 0.4578, 0.04215, 0.37, 0.25, 0.25, 0.13, 0.4578, 0.13, 0.4578, 0.25, 0.25, 0.25, 0.49, 0.25, 0.49, 0.25, 0.25, 0.37, 0.4578, 0.37, 0.4578, 0.25, 0.25, 0.4578, 0.37, 0.4578, 0.37, 0.25, 0.25, 0.49, 0.25, 0.49, 0.25, 0.25, 0.25, 0.4578, 0.13, 0.4578, 0.13, 0.25, 0.25, 0.37, 0.04215, 0.37, 0.04215, 0.25, 0.25, 0.25, 0.01, 0.25, 0.01, 0.25, 0.25, 0.13, 0.04215, 0.13, 0.04215, 0.25, 0.25, 0.04215, 0.13, 0.04215, 0.13, 0.25, 0.25, 0.01, 0.25, 0.01, 0.25, 0.25, 0.25, 0.04215, 0.37, 0.75, 0.49, 0.87, 0.4578, 0.9578, 0.37, 0.99, 0.25, 0.9578, 0.13, 0.87, 0.04215, 0.75, 0.01, 0.63, 0.04215, 0.5422, 0.13, 0.51, 0.25, 0.5422, 0.37, 0.63, 0.4578, 0.04215, 0.37, 0.25, 0.25, 0.13, 0.4578, 0.13, 0.4578, 0.25, 0.25, 0.25, 0.49, 0.25, 0.49, 0.25, 0.25, 0.37, 0.4578, 0.37, 0.4578, 0.25, 0.25, 0.4578, 0.37, 0.4578, 0.37, 0.25, 0.25, 0.49, 0.25, 0.49, 0.25, 0.25, 0.25, 0.4578, 0.13, 0.4578, 0.13, 0.25, 0.25, 0.37, 0.04215, 0.37, 0.04215, 0.25, 0.25, 0.25, 0.01, 0.25, 0.01, 0.25, 0.25, 0.13, 0.04215, 0.13, 0.04215, 0.25, 0.25, 0.04215, 0.13, 0.04215, 0.13, 0.25, 0.25, 0.01, 0.25, 0.01, 0.25, 0.25, 0.25, 0.04215, 0.37, 0.75, 0.49, 0.87, 0.4578, 0.9578, 0.37, 0.99, 0.25, 0.9578, 0.13, 0.87, 0.04215, 0.75, 0.01, 0.63, 0.04215, 0.5422, 0.13, 0.51, 0.25, 0.5422, 0.37, 0.63, 0.4578, 0.04215, 0.37, 0.25, 0.25, 0.13, 0.4578, 0.13, 0.4578, 0.25, 0.25, 0.25, 0.49, 0.25, 0.49, 0.25, 0.25, 0.37, 0.4578, 0.37, 0.4578, 0.25, 0.25, 0.4578, 0.37, 0.4578, 0.37, 0.25, 0.25, 0.49, 0.25, 0.49, 0.25, 0.25, 0.25, 0.4578, 0.13, 0.4578, 0.13, 0.25, 0.25, 0.37, 0.04215, 0.37, 0.04215, 0.25, 0.25, 0.25, 0.01, 0.25, 0.01, 0.25, 0.25, 0.13, 0.04215, 0.13, 0.04215, 0.25, 0.25, 0.04215, 0.13, 0.04215, 0.13, 0.25, 0.25, 0.01, 0.25, 0.01, 0.25, 0.25, 0.25, 0.04215, 0.37, 0.75, 0.49, 0.87, 0.4578, 0.9578, 0.37, 0.99, 0.25, 0.9578, 0.13, 0.87, 0.04215, 0.75, 0.01, 0.63, 0.04215, 0.5422, 0.13, 0.51, 0.25, 0.5422, 0.37, 0.63, 0.4578, 0.04215, 0.37, 0.25, 0.25, 0.13, 0.4578, 0.13, 0.4578, 0.25, 0.25, 0.25, 0.49, 0.25, 0.49, 0.25, 0.25, 0.37, 0.4578, 0.37, 0.4578, 0.25, 0.25, 0.4578, 0.37, 0.4578, 0.37, 0.25, 0.25, 0.49, 0.25, 0.49, 0.25, 0.25, 0.25, 0.4578, 0.13, 0.4578, 0.13, 0.25, 0.25, 0.37, 0.04215, 0.37, 0.04215, 0.25, 0.25, 0.25, 0.01, 0.25, 0.01, 0.25, 0.25, 0.13, 0.04215, 0.13, 0.04215, 0.25, 0.25, 0.04215, 0.13, 0.04215, 0.13, 0.25, 0.25, 0.01, 0.25, 0.01, 0.25, 0.25, 0.25, 0.04215, 0.37, 0.75, 0.49, 0.87, 0.4578, 0.9578, 0.37, 0.99, 0.25, 0.9578, 0.13, 0.87, 0.04215, 0.75, 0.01, 0.63, 0.04215, 0.5422, 0.13, 0.51, 0.25, 0.5422, 0.37, 0.63, 0.4578, 0.04215, 0.37, 0.25, 0.25, 0.13, 0.4578, 0.13, 0.4578, 0.25, 0.25, 0.25, 0.49, 0.25, 0.49, 0.25, 0.25, 0.37, 0.4578, 0.37, 0.4578, 0.25, 0.25, 0.4578, 0.37, 0.4578, 0.37, 0.25, 0.25, 0.49, 0.25, 0.49, 0.25, 0.25, 0.25, 0.4578, 0.13, 0.4578, 0.13, 0.25, 0.25, 0.37, 0.04215, 0.37, 0.04215, 0.25, 0.25, 0.25, 0.01, 0.25, 0.01, 0.25, 0.25, 0.13, 0.04215, 0.13, 0.04215, 0.25, 0.25, 0.04215, 0.13, 0.04215, 0.13, 0.25, 0.25, 0.01, 0.25, 0.01, 0.25, 0.25, 0.25, 0.04215, 0.37, 0.75, 0.49, 0.87, 0.4578, 0.9578, 0.37, 0.99, 0.25, 0.9578, 0.13, 0.87, 0.04215, 0.75, 0.01, 0.63, 0.04215, 0.5422, 0.13, 0.51, 0.25, 0.5422, 0.37, 0.63, 0.4578, 0.04215, 0.37, 0.25, 0.25, 0.13, 0.4578, 0.13, 0.4578, 0.25, 0.25, 0.25, 0.49, 0.25, 0.49, 0.25, 0.25, 0.37, 0.4578, 0.37, 0.4578, 0.25, 0.25, 0.4578, 0.37, 0.4578, 0.37, 0.25, 0.25, 0.49, 0.25, 0.49, 0.25, 0.25, 0.25, 0.4578, 0.13, 0.4578, 0.13, 0.25, 0.25, 0.37, 0.04215, 0.37, 0.04215, 0.25, 0.25, 0.25, 0.01, 0.25, 0.01, 0.25, 0.25, 0.13, 0.04215, 0.13, 0.04215, 0.25, 0.25, 0.04215, 0.13, 0.04215, 0.13, 0.25, 0.25, 0.01, 0.25, 0.01, 0.25, 0.25, 0.25, 0.04215, 0.37, 0.75, 0.49, 0.87, 0.4578, 0.9578, 0.37, 0.99, 0.25, 0.9578, 0.13, 0.87, 0.04215, 0.75, 0.01, 0.63, 0.04215, 0.5422, 0.13, 0.51, 0.25, 0.5422, 0.37, 0.63, 0.4578, 0.04215, 0.37, 0.25, 0.25, 0.13, 0.4578, 0.13, 0.4578, 0.25, 0.25, 0.25, 0.49, 0.25, 0.49, 0.25, 0.25, 0.37, 0.4578, 0.37, 0.4578, 0.25, 0.25, 0.4578, 0.37, 0.4578, 0.37, 0.25, 0.25, 0.49, 0.25, 0.49, 0.25, 0.25, 0.25, 0.4578, 0.13, 0.4578, 0.13, 0.25, 0.25, 0.37, 0.04215, 0.37, 0.04215, 0.25, 0.25, 0.25, 0.01, 0.25, 0.01, 0.25, 0.25, 0.13, 0.04215, 0.13, 0.04215, 0.25, 0.25, 0.04215, 0.13, 0.04215, 0.13, 0.25, 0.25, 0.01, 0.25, 0.01, 0.25, 0.25, 0.25, 0.04215, 0.37, 0.75, 0.49, 0.87, 0.4578, 0.9578, 0.37, 0.99, 0.25, 0.9578, 0.13, 0.87, 0.04215, 0.75, 0.01, 0.63, 0.04215, 0.5422, 0.13, 0.51, 0.25, 0.5422, 0.37, 0.63, 0.4578, 0.04215, 0.37, 0.25, 0.25, 0.13, 0.4578, 0.13, 0.4578, 0.25, 0.25, 0.25, 0.49, 0.25, 0.49, 0.25, 0.25, 0.37, 0.4578, 0.37, 0.4578, 0.25, 0.25, 0.4578, 0.37, 0.4578, 0.37, 0.25, 0.25, 0.49, 0.25, 0.49, 0.25, 0.25, 0.25, 0.4578, 0.13, 0.4578, 0.13, 0.25, 0.25, 0.37, 0.04215, 0.37, 0.04215, 0.25, 0.25, 0.25, 0.01, 0.25, 0.01, 0.25, 0.25, 0.13, 0.04215, 0.13, 0.04215, 0.25, 0.25, 0.04215, 0.13, 0.04215, 0.13, 0.25, 0.25, 0.01, 0.25, 0.01, 0.25, 0.25, 0.25, 0.04215, 0.37, 0.75, 0.49, 0.87, 0.4578, 0.9578, 0.37, 0.99, 0.25, 0.9578, 0.13, 0.87, 0.04215, 0.75, 0.01, 0.63, 0.04215, 0.5422, 0.13, 0.51, 0.25, 0.5422, 0.37, 0.63, 0.4578, 0.04215, 0.37, 0.25, 0.25, 0.13, 0.4578, 0.13, 0.4578, 0.25, 0.25, 0.25, 0.49, 0.25, 0.49, 0.25, 0.25, 0.37, 0.4578, 0.37, 0.4578, 0.25, 0.25, 0.4578, 0.37, 0.4578, 0.37, 0.25, 0.25, 0.49, 0.25, 0.49, 0.25, 0.25, 0.25, 0.4578, 0.13, 0.4578, 0.13, 0.25, 0.25, 0.37, 0.04215, 0.37, 0.04215, 0.25, 0.25, 0.25, 0.01, 0.25, 0.01, 0.25, 0.25, 0.13, 0.04215, 0.13, 0.04215, 0.25, 0.25, 0.04215, 0.13, 0.04215, 0.13, 0.25, 0.25, 0.01, 0.25, 0.01, 0.25, 0.25, 0.25, 0.04215, 0.37, 0.75, 0.49, 0.87, 0.4578, 0.9578, 0.37, 0.99, 0.25, 0.9578, 0.13, 0.87, 0.04215, 0.75, 0.01, 0.63, 0.04215, 0.5422, 0.13, 0.51, 0.25, 0.5422, 0.37, 0.63, 0.4578, 0.04215, 0.37, 0.25, 0.25, 0.13, 0.4578, 0.13, 0.4578, 0.25, 0.25, 0.25, 0.49, 0.25, 0.49, 0.25, 0.25, 0.37, 0.4578, 0.37, 0.4578, 0.25, 0.25, 0.4578, 0.37, 0.4578, 0.37, 0.25, 0.25, 0.49, 0.25, 0.49, 0.25, 0.25, 0.25, 0.4578, 0.13, 0.4578, 0.13, 0.25, 0.25, 0.37, 0.04215, 0.37, 0.04215, 0.25, 0.25, 0.25, 0.01, 0.25, 0.01, 0.25, 0.25, 0.13, 0.04215, 0.13, 0.04215, 0.25, 0.25, 0.04215, 0.13, 0.04215, 0.13, 0.25, 0.25, 0.01, 0.25, 0.01, 0.25, 0.25, 0.25, 0.04215, 0.37, 0.75, 0.49, 0.87, 0.4578, 0.9578, 0.37, 0.99, 0.25, 0.9578, 0.13, 0.87, 0.04215, 0.75, 0.01, 0.63, 0.04215, 0.5422, 0.13, 0.51, 0.25, 0.5422, 0.37, 0.63, 0.4578, 0.04215, 0.37, 0.25, 0.25, 0.13, 0.4578, 0.13, 0.4578, 0.25, 0.25, 0.25, 0.49, 0.25, 0.49, 0.25, 0.25, 0.37, 0.4578, 0.37, 0.4578, 0.25, 0.25, 0.4578, 0.37, 0.4578, 0.37, 0.25, 0.25, 0.49, 0.25, 0.49, 0.25, 0.25, 0.25, 0.4578, 0.13, 0.4578, 0.13, 0.25, 0.25, 0.37, 0.04215, 0.37, 0.04215, 0.25, 0.25, 0.25, 0.01, 0.25, 0.01, 0.25, 0.25, 0.13, 0.04215, 0.13, 0.04215, 0.25, 0.25, 0.04215, 0.13, 0.04215, 0.13, 0.25, 0.25, 0.01, 0.25, 0.01, 0.25, 0.25, 0.25, 0.04215, 0.37, 0.75, 0.49, 0.87, 0.4578, 0.9578, 0.37, 0.99, 0.25, 0.9578, 0.13, 0.87, 0.04215, 0.75, 0.01, 0.63, 0.04215, 0.5422, 0.13, 0.51, 0.25, 0.5422, 0.37, 0.63, 0.4578, 0.04215, 0.37, 0.25, 0.25, 0.13, 0.4578, 0.13, 0.4578, 0.25, 0.25, 0.25, 0.49])
me_plane_001.materials.append(mat_spikes)
me_plane_001.update()

# ---- objects
ob_plane = bpy.data.objects.new('Plane', me_plane)
ob_plane_001 = bpy.data.objects.new('Plane.001', me_plane_001)

# ---- transforms, parenting, visibility, modifiers, constraints
ob_plane.location = (0.0, 0.0, 4.355)
ob_plane.scale = (5.006, 5.006, 5.006)
ob_plane_001.location = (0.0, 0.07008, 4.104)
ob_plane_001.scale = (5.006, 5.006, 5.006)

# ---- collection membership
col_collection.objects.link(ob_plane)
col_collection.objects.link(ob_plane_001)

# ---- scene / render settings (as saved in the file)
scene.frame_start = 1; scene.frame_end = 250; scene.frame_set(1)
scene.render.engine = 'BLENDER_EEVEE_NEXT'
scene.cycles.sampling_pattern = 'TABULATED_SOBOL'
scene.cycles.use_light_tree = False
scene.view_settings.view_transform = 'Filmic'
bpy.context.view_layer.update()

# ---- added for rendering (the .blend has no active camera and no usable light): camera, sun
cam_auto = bpy.data.cameras.new('AutoCamera')
cam_auto.lens = 50.0
cam_auto.sensor_width = 36.0
cam_auto.clip_end = 1000.0
ob_auto_camera = bpy.data.objects.new('AutoCamera', cam_auto)
scene.collection.objects.link(ob_auto_camera)
ob_auto_camera.location = (13.5398, -15.9639, 11.8591)
ob_auto_camera.rotation_euler = (1.09748, -7.21219e-08, 0.694738)
scene.camera = ob_auto_camera
light_auto_sun = bpy.data.lights.new('AutoSun', 'SUN')
light_auto_sun.energy = 3.0
light_auto_sun.angle = 0.0523599
ob_auto_sun = bpy.data.objects.new('AutoSun', light_auto_sun)
scene.collection.objects.link(ob_auto_sun)
ob_auto_sun.rotation_euler = (0.872665, 0.174533, 0.523599)
bpy.context.view_layer.update()
